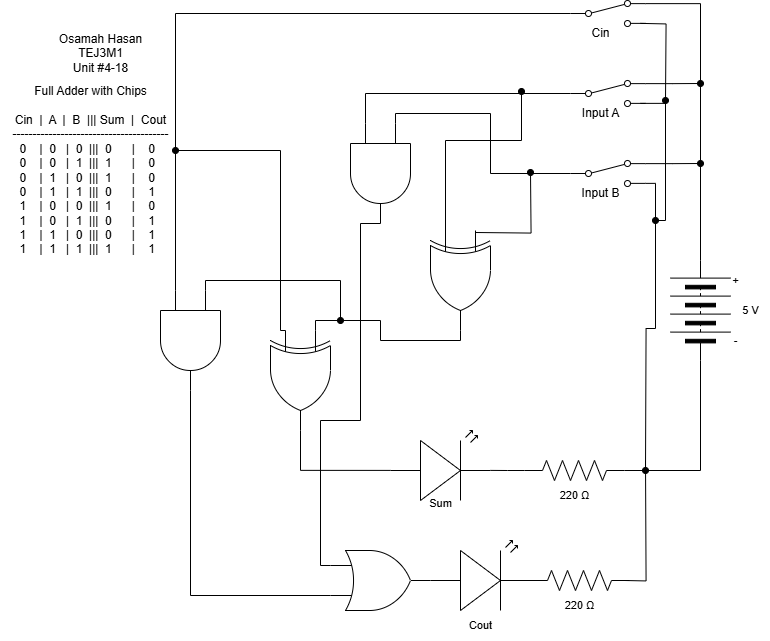

The diagram above was exported from draw.io. Its source (the exported page's mxGraphModel, read from the mxfile embedded in the PNG):
<mxGraphModel dx="1551" dy="989" grid="1" gridSize="10" guides="1" tooltips="1" connect="1" arrows="1" fold="1" page="1" pageScale="1" pageWidth="827" pageHeight="1169" math="0" shadow="0">
  <root>
    <mxCell id="0" />
    <mxCell id="1" parent="0" />
    <mxCell id="15" style="edgeStyle=orthogonalEdgeStyle;shape=connector;rounded=0;html=1;exitX=1;exitY=0.88;exitDx=0;exitDy=0;strokeColor=default;align=center;verticalAlign=middle;fontFamily=Helvetica;fontSize=11;fontColor=default;labelBackgroundColor=default;endArrow=oval;endFill=1;" parent="1" edge="1">
      <mxGeometry relative="1" as="geometry">
        <mxPoint x="665" y="160" as="targetPoint" />
        <mxPoint x="640" y="82.88" as="sourcePoint" />
      </mxGeometry>
    </mxCell>
    <mxCell id="2" value="" style="html=1;shape=mxgraph.electrical.electro-mechanical.twoWaySwitch;aspect=fixed;elSwitchState=2;" parent="1" vertex="1">
      <mxGeometry x="570" y="60" width="75" height="26" as="geometry" />
    </mxCell>
    <mxCell id="7" style="edgeStyle=orthogonalEdgeStyle;shape=connector;rounded=0;html=1;exitX=1;exitY=0.12;exitDx=0;exitDy=0;strokeColor=default;align=center;verticalAlign=middle;fontFamily=Helvetica;fontSize=11;fontColor=default;labelBackgroundColor=default;endArrow=oval;endFill=1;" parent="1" source="3" edge="1">
      <mxGeometry relative="1" as="geometry">
        <mxPoint x="700" y="143" as="targetPoint" />
      </mxGeometry>
    </mxCell>
    <mxCell id="14" style="edgeStyle=orthogonalEdgeStyle;shape=connector;rounded=0;html=1;exitX=1;exitY=0.88;exitDx=0;exitDy=0;strokeColor=default;align=center;verticalAlign=middle;fontFamily=Helvetica;fontSize=11;fontColor=default;labelBackgroundColor=default;endArrow=oval;endFill=1;" parent="1" edge="1">
      <mxGeometry relative="1" as="geometry">
        <mxPoint x="655" y="280" as="targetPoint" />
        <mxPoint x="640" y="162.88" as="sourcePoint" />
        <Array as="points">
          <mxPoint x="665" y="163" />
          <mxPoint x="665" y="280" />
        </Array>
      </mxGeometry>
    </mxCell>
    <mxCell id="3" value="" style="html=1;shape=mxgraph.electrical.electro-mechanical.twoWaySwitch;aspect=fixed;elSwitchState=2;" parent="1" vertex="1">
      <mxGeometry x="570" y="140" width="75" height="26" as="geometry" />
    </mxCell>
    <mxCell id="8" style="edgeStyle=orthogonalEdgeStyle;shape=connector;rounded=0;html=1;exitX=1;exitY=0.12;exitDx=0;exitDy=0;strokeColor=default;align=center;verticalAlign=middle;fontFamily=Helvetica;fontSize=11;fontColor=default;labelBackgroundColor=default;endArrow=oval;endFill=1;" parent="1" source="4" edge="1">
      <mxGeometry relative="1" as="geometry">
        <mxPoint x="700" y="223" as="targetPoint" />
      </mxGeometry>
    </mxCell>
    <mxCell id="12" style="edgeStyle=orthogonalEdgeStyle;shape=connector;rounded=0;html=1;exitX=1;exitY=0.88;exitDx=0;exitDy=0;strokeColor=default;align=center;verticalAlign=middle;fontFamily=Helvetica;fontSize=11;fontColor=default;labelBackgroundColor=default;endArrow=oval;endFill=1;" parent="1" source="4" edge="1">
      <mxGeometry relative="1" as="geometry">
        <mxPoint x="645" y="530" as="targetPoint" />
      </mxGeometry>
    </mxCell>
    <mxCell id="4" value="" style="html=1;shape=mxgraph.electrical.electro-mechanical.twoWaySwitch;aspect=fixed;elSwitchState=2;" parent="1" vertex="1">
      <mxGeometry x="570" y="220" width="75" height="26" as="geometry" />
    </mxCell>
    <mxCell id="6" style="edgeStyle=orthogonalEdgeStyle;html=1;exitX=1;exitY=0.5;exitDx=0;exitDy=0;entryX=1;entryY=0.12;entryDx=0;entryDy=0;endArrow=none;endFill=0;rounded=0;" parent="1" source="5" target="2" edge="1">
      <mxGeometry relative="1" as="geometry">
        <mxPoint x="700" y="130" as="targetPoint" />
      </mxGeometry>
    </mxCell>
    <mxCell id="5" value="" style="pointerEvents=1;verticalLabelPosition=bottom;shadow=0;dashed=0;align=center;html=1;verticalAlign=top;shape=mxgraph.electrical.miscellaneous.batteryStack;rotation=-90;" parent="1" vertex="1">
      <mxGeometry x="650" y="340" width="100" height="60" as="geometry" />
    </mxCell>
    <mxCell id="9" value="" style="pointerEvents=1;verticalLabelPosition=bottom;shadow=0;dashed=0;align=center;html=1;verticalAlign=top;shape=mxgraph.electrical.resistors.resistor_2;fontFamily=Helvetica;fontSize=11;fontColor=default;labelBackgroundColor=default;" parent="1" vertex="1">
      <mxGeometry x="524" y="520" width="100" height="20" as="geometry" />
    </mxCell>
    <mxCell id="10" style="edgeStyle=orthogonalEdgeStyle;shape=connector;rounded=0;html=1;exitX=0;exitY=0.5;exitDx=0;exitDy=0;entryX=1;entryY=0.5;entryDx=0;entryDy=0;entryPerimeter=0;strokeColor=default;align=center;verticalAlign=middle;fontFamily=Helvetica;fontSize=11;fontColor=default;labelBackgroundColor=default;endArrow=none;endFill=0;" parent="1" source="5" target="9" edge="1">
      <mxGeometry relative="1" as="geometry" />
    </mxCell>
    <mxCell id="16" value="" style="verticalLabelPosition=bottom;shadow=0;dashed=0;align=center;html=1;verticalAlign=top;shape=mxgraph.electrical.logic_gates.logic_gate;operation=and;fontFamily=Helvetica;fontSize=11;fontColor=default;labelBackgroundColor=default;rotation=90;" parent="1" vertex="1">
      <mxGeometry x="330" y="203" width="100" height="60" as="geometry" />
    </mxCell>
    <mxCell id="17" style="edgeStyle=orthogonalEdgeStyle;shape=connector;rounded=0;html=1;exitX=0;exitY=0.5;exitDx=0;exitDy=0;entryX=0;entryY=0.75;entryDx=0;entryDy=0;entryPerimeter=0;strokeColor=default;align=center;verticalAlign=middle;fontFamily=Helvetica;fontSize=11;fontColor=default;labelBackgroundColor=default;endArrow=none;endFill=0;" parent="1" source="3" target="16" edge="1">
      <mxGeometry relative="1" as="geometry" />
    </mxCell>
    <mxCell id="18" style="edgeStyle=orthogonalEdgeStyle;shape=connector;rounded=0;html=1;exitX=0;exitY=0.5;exitDx=0;exitDy=0;entryX=0;entryY=0.25;entryDx=0;entryDy=0;entryPerimeter=0;strokeColor=default;align=center;verticalAlign=middle;fontFamily=Helvetica;fontSize=11;fontColor=default;labelBackgroundColor=default;endArrow=none;endFill=0;" parent="1" source="4" target="16" edge="1">
      <mxGeometry relative="1" as="geometry" />
    </mxCell>
    <mxCell id="22" style="edgeStyle=orthogonalEdgeStyle;shape=connector;rounded=0;html=1;exitX=0;exitY=0.25;exitDx=0;exitDy=0;exitPerimeter=0;strokeColor=default;align=center;verticalAlign=middle;fontFamily=Helvetica;fontSize=11;fontColor=default;labelBackgroundColor=default;endArrow=oval;endFill=1;" parent="1" edge="1">
      <mxGeometry relative="1" as="geometry">
        <mxPoint x="530" y="232" as="targetPoint" />
        <mxPoint x="475" y="292" as="sourcePoint" />
      </mxGeometry>
    </mxCell>
    <mxCell id="23" style="edgeStyle=orthogonalEdgeStyle;shape=connector;rounded=0;html=1;exitX=0;exitY=0.75;exitDx=0;exitDy=0;exitPerimeter=0;strokeColor=default;align=center;verticalAlign=middle;fontFamily=Helvetica;fontSize=11;fontColor=default;labelBackgroundColor=default;endArrow=oval;endFill=1;" parent="1" edge="1">
      <mxGeometry relative="1" as="geometry">
        <mxPoint x="520" y="151" as="targetPoint" />
        <mxPoint x="445" y="291" as="sourcePoint" />
        <Array as="points">
          <mxPoint x="445" y="200" />
          <mxPoint x="521" y="200" />
          <mxPoint x="521" y="151" />
        </Array>
      </mxGeometry>
    </mxCell>
    <mxCell id="19" value="" style="verticalLabelPosition=bottom;shadow=0;dashed=0;align=center;html=1;verticalAlign=top;shape=mxgraph.electrical.logic_gates.logic_gate;operation=xor;fontFamily=Helvetica;fontSize=11;fontColor=default;labelBackgroundColor=default;rotation=90;" parent="1" vertex="1">
      <mxGeometry x="410" y="310" width="100" height="60" as="geometry" />
    </mxCell>
    <mxCell id="34" style="edgeStyle=orthogonalEdgeStyle;shape=connector;rounded=0;html=1;exitX=0;exitY=0.75;exitDx=0;exitDy=0;exitPerimeter=0;strokeColor=default;align=center;verticalAlign=middle;fontFamily=Helvetica;fontSize=11;fontColor=default;labelBackgroundColor=default;endArrow=oval;endFill=1;" parent="1" source="24" edge="1">
      <mxGeometry relative="1" as="geometry">
        <mxPoint x="175" y="210" as="targetPoint" />
        <mxPoint x="280" y="390" as="sourcePoint" />
        <Array as="points">
          <mxPoint x="280" y="390" />
          <mxPoint x="280" y="210" />
        </Array>
      </mxGeometry>
    </mxCell>
    <mxCell id="24" value="" style="verticalLabelPosition=bottom;shadow=0;dashed=0;align=center;html=1;verticalAlign=top;shape=mxgraph.electrical.logic_gates.logic_gate;operation=xor;fontFamily=Helvetica;fontSize=11;fontColor=default;labelBackgroundColor=default;rotation=90;" parent="1" vertex="1">
      <mxGeometry x="250" y="410" width="100" height="60" as="geometry" />
    </mxCell>
    <mxCell id="25" style="edgeStyle=orthogonalEdgeStyle;shape=connector;rounded=0;html=1;exitX=1;exitY=0.5;exitDx=0;exitDy=0;exitPerimeter=0;entryX=0;entryY=0.25;entryDx=0;entryDy=0;entryPerimeter=0;strokeColor=default;align=center;verticalAlign=middle;fontFamily=Helvetica;fontSize=11;fontColor=default;labelBackgroundColor=default;endArrow=none;endFill=0;" parent="1" source="19" target="24" edge="1">
      <mxGeometry relative="1" as="geometry" />
    </mxCell>
    <mxCell id="26" value="" style="verticalLabelPosition=bottom;shadow=0;dashed=0;align=center;html=1;verticalAlign=top;shape=mxgraph.electrical.logic_gates.logic_gate;operation=or;fontFamily=Helvetica;fontSize=11;fontColor=default;labelBackgroundColor=default;" parent="1" vertex="1">
      <mxGeometry x="330" y="610" width="100" height="60" as="geometry" />
    </mxCell>
    <mxCell id="27" value="" style="verticalLabelPosition=bottom;shadow=0;dashed=0;align=center;html=1;verticalAlign=top;shape=mxgraph.electrical.opto_electronics.led_2;pointerEvents=1;fontFamily=Helvetica;fontSize=11;fontColor=default;labelBackgroundColor=default;" parent="1" vertex="1">
      <mxGeometry x="390" y="490" width="100" height="70" as="geometry" />
    </mxCell>
    <mxCell id="28" style="edgeStyle=orthogonalEdgeStyle;shape=connector;rounded=0;html=1;exitX=0;exitY=0.5;exitDx=0;exitDy=0;exitPerimeter=0;entryX=1;entryY=0.57;entryDx=0;entryDy=0;entryPerimeter=0;strokeColor=default;align=center;verticalAlign=middle;fontFamily=Helvetica;fontSize=11;fontColor=default;labelBackgroundColor=default;endArrow=none;endFill=0;" parent="1" source="9" target="27" edge="1">
      <mxGeometry relative="1" as="geometry" />
    </mxCell>
    <mxCell id="29" style="edgeStyle=orthogonalEdgeStyle;shape=connector;rounded=0;html=1;exitX=1;exitY=0.5;exitDx=0;exitDy=0;exitPerimeter=0;entryX=0;entryY=0.57;entryDx=0;entryDy=0;entryPerimeter=0;strokeColor=default;align=center;verticalAlign=middle;fontFamily=Helvetica;fontSize=11;fontColor=default;labelBackgroundColor=default;endArrow=none;endFill=0;" parent="1" source="24" target="27" edge="1">
      <mxGeometry relative="1" as="geometry" />
    </mxCell>
    <mxCell id="30" style="edgeStyle=orthogonalEdgeStyle;shape=connector;rounded=0;html=1;exitX=1;exitY=0.5;exitDx=0;exitDy=0;exitPerimeter=0;entryX=0;entryY=0.25;entryDx=0;entryDy=0;entryPerimeter=0;strokeColor=default;align=center;verticalAlign=middle;fontFamily=Helvetica;fontSize=11;fontColor=default;labelBackgroundColor=default;endArrow=none;endFill=0;" parent="1" source="16" target="26" edge="1">
      <mxGeometry relative="1" as="geometry">
        <Array as="points">
          <mxPoint x="360" y="283" />
          <mxPoint x="360" y="480" />
          <mxPoint x="320" y="480" />
          <mxPoint x="320" y="625" />
        </Array>
      </mxGeometry>
    </mxCell>
    <mxCell id="32" style="edgeStyle=orthogonalEdgeStyle;shape=connector;rounded=0;html=1;exitX=0;exitY=0.75;exitDx=0;exitDy=0;exitPerimeter=0;entryX=0;entryY=0.5;entryDx=0;entryDy=0;strokeColor=default;align=center;verticalAlign=middle;fontFamily=Helvetica;fontSize=11;fontColor=default;labelBackgroundColor=default;endArrow=none;endFill=0;" parent="1" source="31" target="2" edge="1">
      <mxGeometry relative="1" as="geometry" />
    </mxCell>
    <mxCell id="33" style="edgeStyle=orthogonalEdgeStyle;shape=connector;rounded=0;html=1;exitX=0;exitY=0.25;exitDx=0;exitDy=0;exitPerimeter=0;strokeColor=default;align=center;verticalAlign=middle;fontFamily=Helvetica;fontSize=11;fontColor=default;labelBackgroundColor=default;endArrow=oval;endFill=1;" parent="1" source="31" edge="1">
      <mxGeometry relative="1" as="geometry">
        <mxPoint x="340" y="380" as="targetPoint" />
        <Array as="points">
          <mxPoint x="205" y="340" />
          <mxPoint x="340" y="340" />
        </Array>
      </mxGeometry>
    </mxCell>
    <mxCell id="31" value="" style="verticalLabelPosition=bottom;shadow=0;dashed=0;align=center;html=1;verticalAlign=top;shape=mxgraph.electrical.logic_gates.logic_gate;operation=and;fontFamily=Helvetica;fontSize=11;fontColor=default;labelBackgroundColor=default;rotation=90;" parent="1" vertex="1">
      <mxGeometry x="140" y="370" width="100" height="60" as="geometry" />
    </mxCell>
    <mxCell id="35" value="" style="verticalLabelPosition=bottom;shadow=0;dashed=0;align=center;html=1;verticalAlign=top;shape=mxgraph.electrical.opto_electronics.led_2;pointerEvents=1;fontFamily=Helvetica;fontSize=11;fontColor=default;labelBackgroundColor=default;" parent="1" vertex="1">
      <mxGeometry x="430" y="600" width="100" height="70" as="geometry" />
    </mxCell>
    <mxCell id="37" style="edgeStyle=orthogonalEdgeStyle;shape=connector;rounded=0;html=1;exitX=1;exitY=0.5;exitDx=0;exitDy=0;exitPerimeter=0;strokeColor=default;align=center;verticalAlign=middle;fontFamily=Helvetica;fontSize=11;fontColor=default;labelBackgroundColor=default;endArrow=none;endFill=0;" parent="1" edge="1">
      <mxGeometry relative="1" as="geometry">
        <mxPoint x="645" y="520" as="targetPoint" />
        <mxPoint x="624" y="640" as="sourcePoint" />
      </mxGeometry>
    </mxCell>
    <mxCell id="36" value="" style="pointerEvents=1;verticalLabelPosition=bottom;shadow=0;dashed=0;align=center;html=1;verticalAlign=top;shape=mxgraph.electrical.resistors.resistor_2;fontFamily=Helvetica;fontSize=11;fontColor=default;labelBackgroundColor=default;" parent="1" vertex="1">
      <mxGeometry x="529" y="630" width="100" height="20" as="geometry" />
    </mxCell>
    <mxCell id="38" style="edgeStyle=orthogonalEdgeStyle;shape=connector;rounded=0;html=1;exitX=0;exitY=0.75;exitDx=0;exitDy=0;exitPerimeter=0;entryX=1;entryY=0.5;entryDx=0;entryDy=0;entryPerimeter=0;strokeColor=default;align=center;verticalAlign=middle;fontFamily=Helvetica;fontSize=11;fontColor=default;labelBackgroundColor=default;endArrow=none;endFill=0;" parent="1" source="26" target="31" edge="1">
      <mxGeometry relative="1" as="geometry" />
    </mxCell>
    <mxCell id="39" value="220&amp;nbsp;Ω" style="text;html=1;align=center;verticalAlign=middle;resizable=0;points=[];autosize=1;strokeColor=none;fillColor=none;fontFamily=Helvetica;fontSize=11;fontColor=default;labelBackgroundColor=default;" parent="1" vertex="1">
      <mxGeometry x="554" y="650" width="50" height="30" as="geometry" />
    </mxCell>
    <mxCell id="40" value="220&amp;nbsp;Ω" style="text;html=1;align=center;verticalAlign=middle;resizable=0;points=[];autosize=1;strokeColor=none;fillColor=none;fontFamily=Helvetica;fontSize=11;fontColor=default;labelBackgroundColor=default;" parent="1" vertex="1">
      <mxGeometry x="549" y="540" width="50" height="30" as="geometry" />
    </mxCell>
    <mxCell id="41" value="Sum" style="text;html=1;align=center;verticalAlign=middle;resizable=0;points=[];autosize=1;strokeColor=none;fillColor=none;fontFamily=Helvetica;fontSize=11;fontColor=default;labelBackgroundColor=default;" parent="1" vertex="1">
      <mxGeometry x="415" y="548" width="50" height="30" as="geometry" />
    </mxCell>
    <mxCell id="42" value="Cout" style="text;html=1;align=center;verticalAlign=middle;resizable=0;points=[];autosize=1;strokeColor=none;fillColor=none;fontFamily=Helvetica;fontSize=11;fontColor=default;labelBackgroundColor=default;" parent="1" vertex="1">
      <mxGeometry x="455" y="670" width="50" height="30" as="geometry" />
    </mxCell>
    <mxCell id="43" value="-" style="text;html=1;align=center;verticalAlign=middle;resizable=0;points=[];autosize=1;strokeColor=none;fillColor=none;fontFamily=Helvetica;fontSize=11;fontColor=default;labelBackgroundColor=default;" parent="1" vertex="1">
      <mxGeometry x="720" y="385" width="30" height="30" as="geometry" />
    </mxCell>
    <mxCell id="44" value="+" style="text;html=1;align=center;verticalAlign=middle;resizable=0;points=[];autosize=1;strokeColor=none;fillColor=none;fontFamily=Helvetica;fontSize=11;fontColor=default;labelBackgroundColor=default;" parent="1" vertex="1">
      <mxGeometry x="720" y="325" width="30" height="30" as="geometry" />
    </mxCell>
    <mxCell id="45" value="5 V" style="text;html=1;align=center;verticalAlign=middle;resizable=0;points=[];autosize=1;strokeColor=none;fillColor=none;fontFamily=Helvetica;fontSize=11;fontColor=default;labelBackgroundColor=default;" parent="1" vertex="1">
      <mxGeometry x="730" y="355" width="40" height="30" as="geometry" />
    </mxCell>
    <mxCell id="46" value="Input B" style="text;html=1;align=center;verticalAlign=middle;resizable=0;points=[];autosize=1;strokeColor=none;fillColor=none;" vertex="1" parent="1">
      <mxGeometry x="570" y="238" width="60" height="30" as="geometry" />
    </mxCell>
    <mxCell id="47" value="Input A" style="text;html=1;align=center;verticalAlign=middle;resizable=0;points=[];autosize=1;strokeColor=none;fillColor=none;" vertex="1" parent="1">
      <mxGeometry x="570" y="158" width="60" height="30" as="geometry" />
    </mxCell>
    <mxCell id="48" value="Cin" style="text;html=1;align=center;verticalAlign=middle;resizable=0;points=[];autosize=1;strokeColor=none;fillColor=none;" vertex="1" parent="1">
      <mxGeometry x="580" y="78" width="40" height="30" as="geometry" />
    </mxCell>
    <mxCell id="49" value="Osamah Hasan&lt;div&gt;TEJ3M1&lt;/div&gt;&lt;div&gt;Unit #4-18&lt;/div&gt;" style="text;html=1;align=center;verticalAlign=middle;resizable=0;points=[];autosize=1;strokeColor=none;fillColor=none;" vertex="1" parent="1">
      <mxGeometry x="45" y="83" width="110" height="60" as="geometry" />
    </mxCell>
    <mxCell id="50" value="&lt;div&gt;&lt;font color=&quot;#000000&quot;&gt;Full Adder with Chips&lt;/font&gt;&lt;/div&gt;&lt;div&gt;&lt;font color=&quot;#000000&quot;&gt;&lt;br&gt;&lt;/font&gt;&lt;/div&gt;&lt;div&gt;&lt;font color=&quot;#000000&quot;&gt;Cin&amp;nbsp; |&amp;nbsp; A&amp;nbsp; |&amp;nbsp; B&amp;nbsp; ||| Sum&amp;nbsp; |&amp;nbsp; Cout&lt;/font&gt;&lt;/div&gt;&lt;div&gt;&lt;font color=&quot;#000000&quot;&gt;---------------------------------------&lt;/font&gt;&lt;/div&gt;&lt;div&gt;&lt;font color=&quot;#000000&quot;&gt;&amp;nbsp;0&amp;nbsp; &amp;nbsp; |&amp;nbsp; 0&amp;nbsp; &amp;nbsp;|&amp;nbsp; 0&amp;nbsp; |||&amp;nbsp; 0&amp;nbsp; &amp;nbsp; &amp;nbsp; |&amp;nbsp; &amp;nbsp; 0&amp;nbsp; &amp;nbsp;&lt;/font&gt;&lt;/div&gt;&lt;div&gt;&lt;font color=&quot;#000000&quot;&gt;&amp;nbsp;0&amp;nbsp; &amp;nbsp; |&amp;nbsp; 0&amp;nbsp; &amp;nbsp;|&amp;nbsp; 1&amp;nbsp; |||&amp;nbsp; 1&amp;nbsp; &amp;nbsp; &amp;nbsp; |&amp;nbsp; &amp;nbsp; 0&amp;nbsp; &amp;nbsp;&lt;/font&gt;&lt;/div&gt;&lt;div&gt;&lt;font color=&quot;#000000&quot;&gt;&amp;nbsp;0&amp;nbsp; &amp;nbsp; |&amp;nbsp; 1&amp;nbsp; &amp;nbsp;|&amp;nbsp; 0&amp;nbsp; |||&amp;nbsp; 1&amp;nbsp; &amp;nbsp; &amp;nbsp; |&amp;nbsp; &amp;nbsp; 0&amp;nbsp; &amp;nbsp;&lt;/font&gt;&lt;/div&gt;&lt;div&gt;&lt;font color=&quot;#000000&quot;&gt;&amp;nbsp;0&amp;nbsp; &amp;nbsp; |&amp;nbsp; 1&amp;nbsp; &amp;nbsp;|&amp;nbsp; 1&amp;nbsp; |||&amp;nbsp; 0&amp;nbsp; &amp;nbsp; &amp;nbsp; |&amp;nbsp; &amp;nbsp; 1&amp;nbsp; &amp;nbsp;&lt;/font&gt;&lt;/div&gt;&lt;div&gt;&lt;font color=&quot;#000000&quot;&gt;&amp;nbsp;1&amp;nbsp; &amp;nbsp; |&amp;nbsp; 0&amp;nbsp; &amp;nbsp;|&amp;nbsp; 0&amp;nbsp; |||&amp;nbsp; 1&amp;nbsp; &amp;nbsp; &amp;nbsp; |&amp;nbsp; &amp;nbsp; 0&amp;nbsp; &amp;nbsp;&lt;/font&gt;&lt;/div&gt;&lt;div&gt;&lt;font color=&quot;#000000&quot;&gt;&amp;nbsp;1&amp;nbsp; &amp;nbsp; |&amp;nbsp; 0&amp;nbsp; &amp;nbsp;|&amp;nbsp; 1&amp;nbsp; |||&amp;nbsp; 0&amp;nbsp; &amp;nbsp; &amp;nbsp; |&amp;nbsp; &amp;nbsp; 1&amp;nbsp; &amp;nbsp;&lt;/font&gt;&lt;/div&gt;&lt;div&gt;&lt;font color=&quot;#000000&quot;&gt;&amp;nbsp;1&amp;nbsp; &amp;nbsp; |&amp;nbsp; 1&amp;nbsp; &amp;nbsp;|&amp;nbsp; 0&amp;nbsp; |||&amp;nbsp; 0&amp;nbsp; &amp;nbsp; &amp;nbsp; |&amp;nbsp; &amp;nbsp; 1&amp;nbsp; &amp;nbsp;&lt;/font&gt;&lt;/div&gt;&lt;div&gt;&lt;font color=&quot;#000000&quot;&gt;&amp;nbsp;1&amp;nbsp; &amp;nbsp; |&amp;nbsp; 1&amp;nbsp; &amp;nbsp;|&amp;nbsp; 1&amp;nbsp; |||&amp;nbsp; 1&amp;nbsp; &amp;nbsp; &amp;nbsp; |&amp;nbsp; &amp;nbsp; 1&amp;nbsp; &amp;nbsp;&lt;/font&gt;&lt;/div&gt;" style="text;html=1;align=center;verticalAlign=middle;resizable=0;points=[];autosize=1;strokeColor=none;fillColor=none;" vertex="1" parent="1">
      <mxGeometry y="135" width="180" height="190" as="geometry" />
    </mxCell>
  </root>
</mxGraphModel>